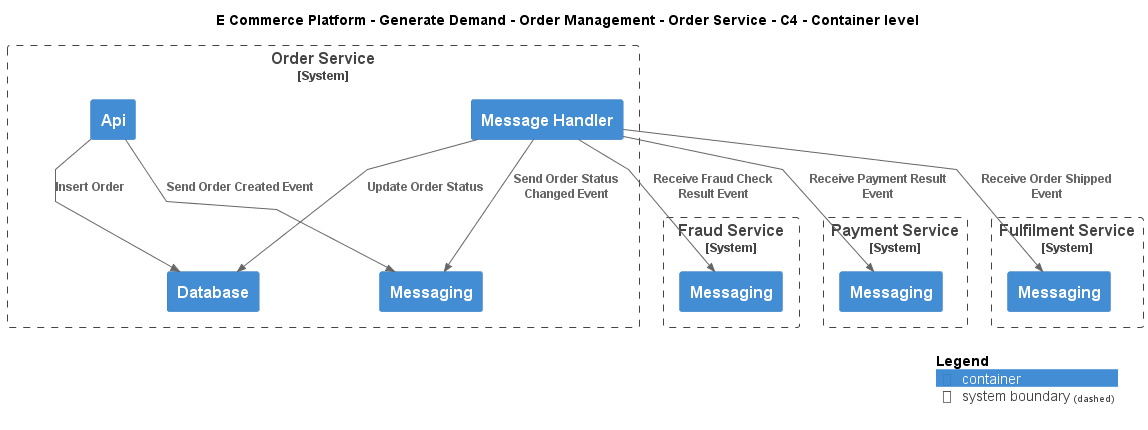

The diagram above was rendered by PlantUML. Its source (embedded in the PNG):
@startuml
!include ..\..\..\..\..\.c4s\C4_Container.puml

AddElementTag("c4interflow:lifecycle:new", $bgColor=green, $fontColor=#ffffff, $borderColor=green, $shadowing="False")
AddElementTag("c4interflow:lifecycle:changed", $bgColor=orange, $fontColor=#ffffff, $borderColor=orange, $shadowing="False")
AddElementTag("c4interflow:lifecycle:removed", $bgColor=red, $fontColor=#ffffff, $borderColor=red, $shadowing="False")

AddRelTag("c4interflow:lifecycle:new", $textColor=green, $lineColor=green)
AddRelTag("c4interflow:lifecycle:changed", $textColor=orange, $lineColor=orange)
AddRelTag("c4interflow:lifecycle:removed", $textColor=red, $lineColor=red)

SHOW_PERSON_PORTRAIT()
LAYOUT_TOP_DOWN()

skinparam linetype polyline

title E Commerce Platform - Generate Demand - Order Management - Order Service - C4 - Container level


System_Boundary(ECommercePlatform.GenerateDemand.OrderManagement.SoftwareSystems.OrderService, "Order Service") {
    Container(ECommercePlatform.GenerateDemand.OrderManagement.SoftwareSystems.OrderService.Containers.Api, "Api", "", "")
    Container(ECommercePlatform.GenerateDemand.OrderManagement.SoftwareSystems.OrderService.Containers.Database, "Database", "", "")
    Container(ECommercePlatform.GenerateDemand.OrderManagement.SoftwareSystems.OrderService.Containers.Messaging, "Messaging", "", "")
    Container(ECommercePlatform.GenerateDemand.OrderManagement.SoftwareSystems.OrderService.Containers.MessageHandler, "Message Handler", "", "")
}

System_Boundary(ECommercePlatform.Deliver.FraudManagement.SoftwareSystems.FraudService, "Fraud Service") {
    Container(ECommercePlatform.Deliver.FraudManagement.SoftwareSystems.FraudService.Containers.Messaging, "Messaging", "", "")
}

System_Boundary(ECommercePlatform.Deliver.Payments.SoftwareSystems.PaymentService, "Payment Service") {
    Container(ECommercePlatform.Deliver.Payments.SoftwareSystems.PaymentService.Containers.Messaging, "Messaging", "", "")
}

System_Boundary(ECommercePlatform.Deliver.Fulfilment.SoftwareSystems.FulfilmentService, "Fulfilment Service") {
    Container(ECommercePlatform.Deliver.Fulfilment.SoftwareSystems.FulfilmentService.Containers.Messaging, "Messaging", "", "")
}

Rel(ECommercePlatform.GenerateDemand.OrderManagement.SoftwareSystems.OrderService.Containers.Api, ECommercePlatform.GenerateDemand.OrderManagement.SoftwareSystems.OrderService.Containers.Database, "Insert Order")
Rel(ECommercePlatform.GenerateDemand.OrderManagement.SoftwareSystems.OrderService.Containers.Api, ECommercePlatform.GenerateDemand.OrderManagement.SoftwareSystems.OrderService.Containers.Messaging, "Send Order Created Event")
Rel(ECommercePlatform.GenerateDemand.OrderManagement.SoftwareSystems.OrderService.Containers.MessageHandler, ECommercePlatform.Deliver.FraudManagement.SoftwareSystems.FraudService.Containers.Messaging, "Receive Fraud Check Result Event")
Rel(ECommercePlatform.GenerateDemand.OrderManagement.SoftwareSystems.OrderService.Containers.MessageHandler, ECommercePlatform.GenerateDemand.OrderManagement.SoftwareSystems.OrderService.Containers.Database, "Update Order Status")
Rel(ECommercePlatform.GenerateDemand.OrderManagement.SoftwareSystems.OrderService.Containers.MessageHandler, ECommercePlatform.GenerateDemand.OrderManagement.SoftwareSystems.OrderService.Containers.Messaging, "Send Order Status Changed Event")
Rel(ECommercePlatform.GenerateDemand.OrderManagement.SoftwareSystems.OrderService.Containers.MessageHandler, ECommercePlatform.Deliver.Payments.SoftwareSystems.PaymentService.Containers.Messaging, "Receive Payment Result Event")
Rel(ECommercePlatform.GenerateDemand.OrderManagement.SoftwareSystems.OrderService.Containers.MessageHandler, ECommercePlatform.Deliver.Fulfilment.SoftwareSystems.FulfilmentService.Containers.Messaging, "Receive Order Shipped Event")


SHOW_LEGEND()
@enduml